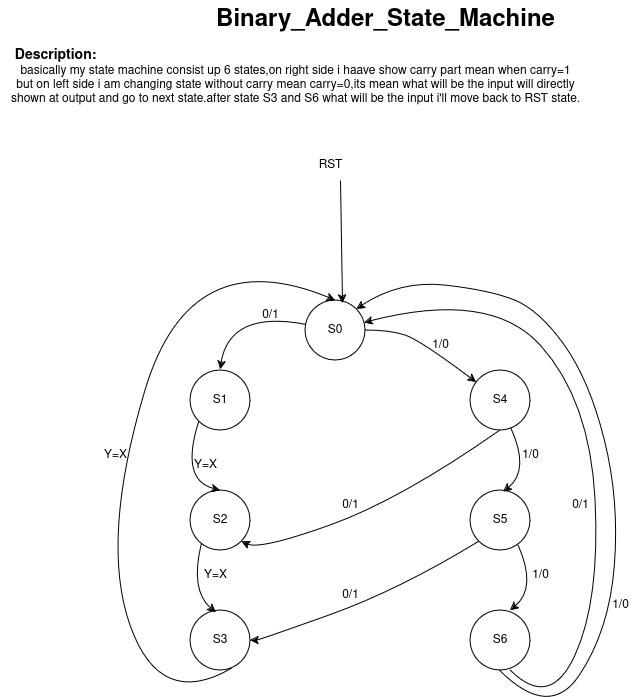

The diagram above was exported from draw.io. Its source (the exported page's mxGraphModel, read from the mxfile embedded in the PNG):
<mxGraphModel dx="1169" dy="690" grid="1" gridSize="10" guides="1" tooltips="1" connect="1" arrows="1" fold="1" page="1" pageScale="1" pageWidth="850" pageHeight="1100" math="0" shadow="0">
  <root>
    <mxCell id="0" />
    <mxCell id="1" parent="0" />
    <mxCell id="_zlMyo5k6OaaN7560ENZ-1" value="S0" style="ellipse;whiteSpace=wrap;html=1;aspect=fixed;" vertex="1" parent="1">
      <mxGeometry x="355" y="350" width="60" height="60" as="geometry" />
    </mxCell>
    <mxCell id="_zlMyo5k6OaaN7560ENZ-2" value="S1" style="ellipse;whiteSpace=wrap;html=1;aspect=fixed;" vertex="1" parent="1">
      <mxGeometry x="240" y="420" width="60" height="60" as="geometry" />
    </mxCell>
    <mxCell id="_zlMyo5k6OaaN7560ENZ-3" value="S2" style="ellipse;whiteSpace=wrap;html=1;aspect=fixed;" vertex="1" parent="1">
      <mxGeometry x="240" y="540" width="60" height="60" as="geometry" />
    </mxCell>
    <mxCell id="_zlMyo5k6OaaN7560ENZ-4" value="S3" style="ellipse;whiteSpace=wrap;html=1;aspect=fixed;" vertex="1" parent="1">
      <mxGeometry x="240" y="660" width="60" height="60" as="geometry" />
    </mxCell>
    <mxCell id="_zlMyo5k6OaaN7560ENZ-5" value="S4" style="ellipse;whiteSpace=wrap;html=1;aspect=fixed;" vertex="1" parent="1">
      <mxGeometry x="520" y="420" width="60" height="60" as="geometry" />
    </mxCell>
    <mxCell id="_zlMyo5k6OaaN7560ENZ-6" value="S5" style="ellipse;whiteSpace=wrap;html=1;aspect=fixed;" vertex="1" parent="1">
      <mxGeometry x="520" y="540" width="60" height="60" as="geometry" />
    </mxCell>
    <mxCell id="_zlMyo5k6OaaN7560ENZ-7" value="S6" style="ellipse;whiteSpace=wrap;html=1;aspect=fixed;" vertex="1" parent="1">
      <mxGeometry x="520" y="660" width="60" height="60" as="geometry" />
    </mxCell>
    <mxCell id="_zlMyo5k6OaaN7560ENZ-8" value="" style="curved=1;endArrow=classic;html=1;rounded=0;entryX=1;entryY=1;entryDx=0;entryDy=0;exitX=0.5;exitY=1;exitDx=0;exitDy=0;" edge="1" parent="1" source="_zlMyo5k6OaaN7560ENZ-5" target="_zlMyo5k6OaaN7560ENZ-3">
      <mxGeometry width="50" height="50" relative="1" as="geometry">
        <mxPoint x="450" y="610" as="sourcePoint" />
        <mxPoint x="360" y="600" as="targetPoint" />
        <Array as="points">
          <mxPoint x="450" y="550" />
          <mxPoint x="310" y="600" />
        </Array>
      </mxGeometry>
    </mxCell>
    <mxCell id="_zlMyo5k6OaaN7560ENZ-9" value="" style="curved=1;endArrow=classic;html=1;rounded=0;entryX=1;entryY=0.5;entryDx=0;entryDy=0;exitX=0;exitY=1;exitDx=0;exitDy=0;" edge="1" parent="1" source="_zlMyo5k6OaaN7560ENZ-6" target="_zlMyo5k6OaaN7560ENZ-4">
      <mxGeometry width="50" height="50" relative="1" as="geometry">
        <mxPoint x="519" y="560" as="sourcePoint" />
        <mxPoint x="240" y="691" as="targetPoint" />
        <Array as="points">
          <mxPoint x="449" y="640" />
          <mxPoint x="309" y="690" />
        </Array>
      </mxGeometry>
    </mxCell>
    <mxCell id="_zlMyo5k6OaaN7560ENZ-10" value="" style="curved=1;endArrow=classic;html=1;rounded=0;entryX=0.5;entryY=0;entryDx=0;entryDy=0;exitX=0.698;exitY=0.966;exitDx=0;exitDy=0;exitPerimeter=0;" edge="1" parent="1" source="_zlMyo5k6OaaN7560ENZ-4" target="_zlMyo5k6OaaN7560ENZ-1">
      <mxGeometry width="50" height="50" relative="1" as="geometry">
        <mxPoint x="170" y="760" as="sourcePoint" />
        <mxPoint x="468.78679656440363" y="318.78679656440363" as="targetPoint" />
        <Array as="points">
          <mxPoint x="210" y="760" />
          <mxPoint x="150" y="590" />
          <mxPoint x="240" y="290" />
        </Array>
      </mxGeometry>
    </mxCell>
    <mxCell id="_zlMyo5k6OaaN7560ENZ-11" value="" style="curved=1;endArrow=classic;html=1;rounded=0;" edge="1" parent="1" source="_zlMyo5k6OaaN7560ENZ-1" target="_zlMyo5k6OaaN7560ENZ-5">
      <mxGeometry width="50" height="50" relative="1" as="geometry">
        <mxPoint x="340" y="420" as="sourcePoint" />
        <mxPoint x="415" y="470" as="targetPoint" />
        <Array as="points">
          <mxPoint x="440" y="380" />
          <mxPoint x="470" y="390" />
        </Array>
      </mxGeometry>
    </mxCell>
    <mxCell id="_zlMyo5k6OaaN7560ENZ-12" value="" style="curved=1;endArrow=classic;html=1;rounded=0;exitX=0;exitY=1;exitDx=0;exitDy=0;entryX=0.5;entryY=0;entryDx=0;entryDy=0;" edge="1" parent="1" source="_zlMyo5k6OaaN7560ENZ-2" target="_zlMyo5k6OaaN7560ENZ-3">
      <mxGeometry width="50" height="50" relative="1" as="geometry">
        <mxPoint x="280" y="540" as="sourcePoint" />
        <mxPoint x="360" y="530" as="targetPoint" />
        <Array as="points">
          <mxPoint x="230" y="530" />
        </Array>
      </mxGeometry>
    </mxCell>
    <mxCell id="_zlMyo5k6OaaN7560ENZ-13" value="" style="curved=1;endArrow=classic;html=1;rounded=0;entryX=0.427;entryY=0.037;entryDx=0;entryDy=0;entryPerimeter=0;exitX=0.193;exitY=0.883;exitDx=0;exitDy=0;exitPerimeter=0;" edge="1" parent="1" source="_zlMyo5k6OaaN7560ENZ-3" target="_zlMyo5k6OaaN7560ENZ-4">
      <mxGeometry width="50" height="50" relative="1" as="geometry">
        <mxPoint x="200" y="600" as="sourcePoint" />
        <mxPoint x="200" y="660" as="targetPoint" />
        <Array as="points">
          <mxPoint x="240" y="640" />
        </Array>
      </mxGeometry>
    </mxCell>
    <mxCell id="_zlMyo5k6OaaN7560ENZ-14" value="" style="curved=1;endArrow=classic;html=1;rounded=0;entryX=0.553;entryY=0.026;entryDx=0;entryDy=0;entryPerimeter=0;exitX=0.675;exitY=0.958;exitDx=0;exitDy=0;exitPerimeter=0;" edge="1" parent="1" source="_zlMyo5k6OaaN7560ENZ-5" target="_zlMyo5k6OaaN7560ENZ-6">
      <mxGeometry width="50" height="50" relative="1" as="geometry">
        <mxPoint x="560" y="480" as="sourcePoint" />
        <mxPoint x="640" y="500" as="targetPoint" />
        <Array as="points">
          <mxPoint x="580" y="520" />
        </Array>
      </mxGeometry>
    </mxCell>
    <mxCell id="_zlMyo5k6OaaN7560ENZ-15" value="" style="curved=1;endArrow=classic;html=1;rounded=0;entryX=0.553;entryY=0.026;entryDx=0;entryDy=0;entryPerimeter=0;exitX=0.675;exitY=0.958;exitDx=0;exitDy=0;exitPerimeter=0;" edge="1" parent="1">
      <mxGeometry width="50" height="50" relative="1" as="geometry">
        <mxPoint x="568" y="595" as="sourcePoint" />
        <mxPoint x="560" y="660" as="targetPoint" />
        <Array as="points">
          <mxPoint x="587" y="638" />
        </Array>
      </mxGeometry>
    </mxCell>
    <mxCell id="_zlMyo5k6OaaN7560ENZ-16" value="" style="curved=1;endArrow=classic;html=1;rounded=0;" edge="1" parent="1" target="_zlMyo5k6OaaN7560ENZ-1">
      <mxGeometry width="50" height="50" relative="1" as="geometry">
        <mxPoint x="560" y="720" as="sourcePoint" />
        <mxPoint x="520" y="340" as="targetPoint" />
        <Array as="points">
          <mxPoint x="600" y="760" />
          <mxPoint x="650" y="650" />
          <mxPoint x="640" y="450" />
          <mxPoint x="540" y="340" />
        </Array>
      </mxGeometry>
    </mxCell>
    <mxCell id="_zlMyo5k6OaaN7560ENZ-17" value="" style="curved=1;endArrow=classic;html=1;rounded=0;entryX=0.5;entryY=0;entryDx=0;entryDy=0;" edge="1" parent="1" source="_zlMyo5k6OaaN7560ENZ-1">
      <mxGeometry width="50" height="50" relative="1" as="geometry">
        <mxPoint x="249" y="350" as="sourcePoint" />
        <mxPoint x="270" y="419" as="targetPoint" />
        <Array as="points">
          <mxPoint x="280" y="360" />
        </Array>
      </mxGeometry>
    </mxCell>
    <mxCell id="_zlMyo5k6OaaN7560ENZ-18" value="" style="curved=1;endArrow=classic;html=1;rounded=0;entryX=1;entryY=0;entryDx=0;entryDy=0;" edge="1" parent="1" target="_zlMyo5k6OaaN7560ENZ-1">
      <mxGeometry width="50" height="50" relative="1" as="geometry">
        <mxPoint x="549.39" y="720" as="sourcePoint" />
        <mxPoint x="510.60320343559636" y="318.78679656440363" as="targetPoint" />
        <Array as="points">
          <mxPoint x="599.39" y="770" />
          <mxPoint x="659.39" y="680" />
          <mxPoint x="669.39" y="550" />
          <mxPoint x="639.39" y="430" />
          <mxPoint x="589.39" y="360" />
          <mxPoint x="540" y="340" />
          <mxPoint x="450" y="330" />
        </Array>
      </mxGeometry>
    </mxCell>
    <mxCell id="_zlMyo5k6OaaN7560ENZ-19" value="0/1" style="text;html=1;align=center;verticalAlign=middle;resizable=0;points=[];autosize=1;strokeColor=none;fillColor=none;" vertex="1" parent="1">
      <mxGeometry x="300" y="350" width="40" height="30" as="geometry" />
    </mxCell>
    <mxCell id="_zlMyo5k6OaaN7560ENZ-20" value="1/0" style="text;html=1;align=center;verticalAlign=middle;resizable=0;points=[];autosize=1;strokeColor=none;fillColor=none;" vertex="1" parent="1">
      <mxGeometry x="470" y="380" width="40" height="30" as="geometry" />
    </mxCell>
    <mxCell id="_zlMyo5k6OaaN7560ENZ-21" value="0/1" style="text;html=1;align=center;verticalAlign=middle;resizable=0;points=[];autosize=1;strokeColor=none;fillColor=none;" vertex="1" parent="1">
      <mxGeometry x="380" y="540" width="40" height="30" as="geometry" />
    </mxCell>
    <mxCell id="_zlMyo5k6OaaN7560ENZ-22" value="0/1" style="text;html=1;align=center;verticalAlign=middle;resizable=0;points=[];autosize=1;strokeColor=none;fillColor=none;" vertex="1" parent="1">
      <mxGeometry x="380" y="630" width="40" height="30" as="geometry" />
    </mxCell>
    <mxCell id="_zlMyo5k6OaaN7560ENZ-23" value="1/0" style="text;html=1;align=center;verticalAlign=middle;resizable=0;points=[];autosize=1;strokeColor=none;fillColor=none;" vertex="1" parent="1">
      <mxGeometry x="560" y="490" width="40" height="30" as="geometry" />
    </mxCell>
    <mxCell id="_zlMyo5k6OaaN7560ENZ-24" value="1/0" style="text;html=1;align=center;verticalAlign=middle;resizable=0;points=[];autosize=1;strokeColor=none;fillColor=none;" vertex="1" parent="1">
      <mxGeometry x="570" y="610" width="40" height="30" as="geometry" />
    </mxCell>
    <mxCell id="_zlMyo5k6OaaN7560ENZ-25" value="1/0" style="text;html=1;align=center;verticalAlign=middle;resizable=0;points=[];autosize=1;strokeColor=none;fillColor=none;" vertex="1" parent="1">
      <mxGeometry x="650" y="640" width="40" height="30" as="geometry" />
    </mxCell>
    <mxCell id="_zlMyo5k6OaaN7560ENZ-26" value="0/1" style="text;html=1;align=center;verticalAlign=middle;resizable=0;points=[];autosize=1;strokeColor=none;fillColor=none;" vertex="1" parent="1">
      <mxGeometry x="610" y="540" width="40" height="30" as="geometry" />
    </mxCell>
    <mxCell id="_zlMyo5k6OaaN7560ENZ-27" value="Y=X" style="text;html=1;align=center;verticalAlign=middle;resizable=0;points=[];autosize=1;strokeColor=none;fillColor=none;" vertex="1" parent="1">
      <mxGeometry x="230" y="500" width="50" height="30" as="geometry" />
    </mxCell>
    <mxCell id="_zlMyo5k6OaaN7560ENZ-28" value="Y=X" style="text;html=1;align=center;verticalAlign=middle;resizable=0;points=[];autosize=1;strokeColor=none;fillColor=none;" vertex="1" parent="1">
      <mxGeometry x="240" y="610" width="50" height="30" as="geometry" />
    </mxCell>
    <mxCell id="_zlMyo5k6OaaN7560ENZ-29" value="Y=X" style="text;html=1;align=center;verticalAlign=middle;resizable=0;points=[];autosize=1;strokeColor=none;fillColor=none;" vertex="1" parent="1">
      <mxGeometry x="140" y="490" width="50" height="30" as="geometry" />
    </mxCell>
    <mxCell id="_zlMyo5k6OaaN7560ENZ-30" value="" style="endArrow=classic;html=1;rounded=0;entryX=0.617;entryY=0.05;entryDx=0;entryDy=0;entryPerimeter=0;" edge="1" parent="1" target="_zlMyo5k6OaaN7560ENZ-1">
      <mxGeometry width="50" height="50" relative="1" as="geometry">
        <mxPoint x="390" y="230" as="sourcePoint" />
        <mxPoint x="390" y="210" as="targetPoint" />
      </mxGeometry>
    </mxCell>
    <mxCell id="_zlMyo5k6OaaN7560ENZ-31" value="RST" style="text;html=1;align=center;verticalAlign=middle;resizable=0;points=[];autosize=1;strokeColor=none;fillColor=none;" vertex="1" parent="1">
      <mxGeometry x="355" y="200" width="50" height="30" as="geometry" />
    </mxCell>
    <mxCell id="_zlMyo5k6OaaN7560ENZ-32" value="&lt;font style=&quot;font-size: 24px;&quot;&gt;&lt;b&gt;Binary_Adder_State_Machine&lt;/b&gt;&lt;/font&gt;" style="text;html=1;align=center;verticalAlign=middle;resizable=0;points=[];autosize=1;strokeColor=none;fillColor=none;" vertex="1" parent="1">
      <mxGeometry x="255" y="50" width="360" height="40" as="geometry" />
    </mxCell>
    <mxCell id="_zlMyo5k6OaaN7560ENZ-33" value="&lt;b&gt;&lt;font style=&quot;font-size: 14px;&quot;&gt;Description:&lt;/font&gt;&lt;/b&gt;" style="text;html=1;align=center;verticalAlign=middle;resizable=0;points=[];autosize=1;strokeColor=none;fillColor=none;" vertex="1" parent="1">
      <mxGeometry x="50" y="90" width="110" height="30" as="geometry" />
    </mxCell>
    <mxCell id="_zlMyo5k6OaaN7560ENZ-34" value="basically my state machine consist up 6 states,on right side i haave show carry part mean when carry=1&lt;br&gt;but on left side i am changing state without carry mean carry=0,its mean what will be the input will directly&lt;br&gt;shown at output and go to next state.after state S3 and S6 what will be the input i'll move back to RST state." style="text;html=1;align=center;verticalAlign=middle;resizable=0;points=[];autosize=1;strokeColor=none;fillColor=none;" vertex="1" parent="1">
      <mxGeometry x="50" y="105" width="590" height="60" as="geometry" />
    </mxCell>
  </root>
</mxGraphModel>